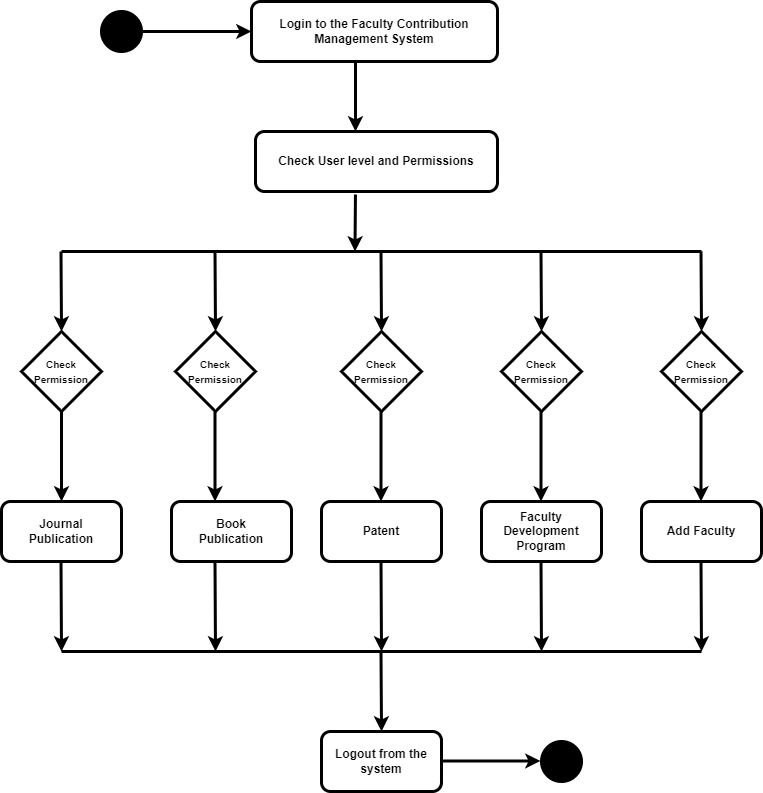

The diagram above was exported from draw.io. Its source (the exported page's mxGraphModel, read from the mxfile embedded in the PNG):
<mxGraphModel dx="1050" dy="569" grid="1" gridSize="10" guides="1" tooltips="1" connect="1" arrows="1" fold="1" page="1" pageScale="1" pageWidth="827" pageHeight="1169" math="0" shadow="0">
  <root>
    <mxCell id="0" />
    <mxCell id="1" parent="0" />
    <mxCell id="JSI8Sby0DyJMvzg88k3_-1" value="" style="ellipse;whiteSpace=wrap;html=1;aspect=fixed;fillColor=#000000;strokeWidth=3;" vertex="1" parent="1">
      <mxGeometry x="160" y="120" width="40" height="40" as="geometry" />
    </mxCell>
    <mxCell id="JSI8Sby0DyJMvzg88k3_-2" value="&lt;b&gt;Login to the Faculty Contribution Management System&lt;/b&gt;" style="rounded=1;whiteSpace=wrap;html=1;strokeWidth=3;" vertex="1" parent="1">
      <mxGeometry x="310" y="110" width="246" height="60" as="geometry" />
    </mxCell>
    <mxCell id="JSI8Sby0DyJMvzg88k3_-3" value="" style="endArrow=classic;html=1;rounded=0;entryX=0;entryY=0.5;entryDx=0;entryDy=0;exitX=1;exitY=0.5;exitDx=0;exitDy=0;strokeWidth=3;" edge="1" parent="1" source="JSI8Sby0DyJMvzg88k3_-1" target="JSI8Sby0DyJMvzg88k3_-2">
      <mxGeometry width="50" height="50" relative="1" as="geometry">
        <mxPoint x="220" y="139.5" as="sourcePoint" />
        <mxPoint x="290" y="139.5" as="targetPoint" />
      </mxGeometry>
    </mxCell>
    <mxCell id="JSI8Sby0DyJMvzg88k3_-5" value="" style="endArrow=classic;html=1;rounded=0;exitX=1;exitY=0.5;exitDx=0;exitDy=0;strokeWidth=3;" edge="1" parent="1">
      <mxGeometry width="50" height="50" relative="1" as="geometry">
        <mxPoint x="414" y="170" as="sourcePoint" />
        <mxPoint x="414" y="240" as="targetPoint" />
      </mxGeometry>
    </mxCell>
    <mxCell id="JSI8Sby0DyJMvzg88k3_-6" value="&lt;b&gt;Check User level and Permissions&lt;/b&gt;" style="rounded=1;whiteSpace=wrap;html=1;strokeWidth=3;" vertex="1" parent="1">
      <mxGeometry x="314" y="240" width="242" height="60" as="geometry" />
    </mxCell>
    <mxCell id="JSI8Sby0DyJMvzg88k3_-7" value="&lt;b style=&quot;border-color: var(--border-color); font-size: 10px;&quot;&gt;Check&lt;br style=&quot;border-color: var(--border-color);&quot;&gt;Permission&lt;/b&gt;" style="rhombus;whiteSpace=wrap;html=1;strokeWidth=3;" vertex="1" parent="1">
      <mxGeometry x="234" y="440" width="80" height="80" as="geometry" />
    </mxCell>
    <mxCell id="JSI8Sby0DyJMvzg88k3_-8" value="&lt;b style=&quot;border-color: var(--border-color); font-size: 10px;&quot;&gt;Check&lt;br style=&quot;border-color: var(--border-color);&quot;&gt;Permission&lt;/b&gt;" style="rhombus;whiteSpace=wrap;html=1;strokeWidth=3;" vertex="1" parent="1">
      <mxGeometry x="80" y="440" width="80" height="80" as="geometry" />
    </mxCell>
    <mxCell id="JSI8Sby0DyJMvzg88k3_-9" value="&lt;b style=&quot;border-color: var(--border-color); font-size: 10px;&quot;&gt;Check&lt;br style=&quot;border-color: var(--border-color);&quot;&gt;Permission&lt;/b&gt;&lt;b&gt;&lt;br&gt;&lt;/b&gt;" style="rhombus;whiteSpace=wrap;html=1;strokeWidth=3;" vertex="1" parent="1">
      <mxGeometry x="400" y="440" width="80" height="80" as="geometry" />
    </mxCell>
    <mxCell id="JSI8Sby0DyJMvzg88k3_-10" value="&lt;b style=&quot;font-size: 10px;&quot;&gt;Check&lt;br style=&quot;border-color: var(--border-color);&quot;&gt;Permission&lt;/b&gt;" style="rhombus;whiteSpace=wrap;html=1;strokeWidth=3;" vertex="1" parent="1">
      <mxGeometry x="560" y="440" width="80" height="80" as="geometry" />
    </mxCell>
    <mxCell id="JSI8Sby0DyJMvzg88k3_-11" value="&lt;b style=&quot;border-color: var(--border-color); font-size: 10px;&quot;&gt;Check&lt;br style=&quot;border-color: var(--border-color);&quot;&gt;Permission&lt;/b&gt;" style="rhombus;whiteSpace=wrap;html=1;strokeWidth=3;" vertex="1" parent="1">
      <mxGeometry x="720" y="440" width="80" height="80" as="geometry" />
    </mxCell>
    <mxCell id="JSI8Sby0DyJMvzg88k3_-12" value="" style="endArrow=none;html=1;rounded=0;strokeWidth=3;" edge="1" parent="1">
      <mxGeometry width="50" height="50" relative="1" as="geometry">
        <mxPoint x="120" y="360" as="sourcePoint" />
        <mxPoint x="760" y="360" as="targetPoint" />
      </mxGeometry>
    </mxCell>
    <mxCell id="JSI8Sby0DyJMvzg88k3_-13" value="" style="endArrow=classic;html=1;rounded=0;entryX=0.5;entryY=0;entryDx=0;entryDy=0;strokeWidth=3;" edge="1" parent="1" target="JSI8Sby0DyJMvzg88k3_-11">
      <mxGeometry width="50" height="50" relative="1" as="geometry">
        <mxPoint x="759.5" y="360" as="sourcePoint" />
        <mxPoint x="759.5" y="410" as="targetPoint" />
      </mxGeometry>
    </mxCell>
    <mxCell id="JSI8Sby0DyJMvzg88k3_-14" value="" style="endArrow=classic;html=1;rounded=0;entryX=0.5;entryY=0;entryDx=0;entryDy=0;strokeWidth=3;" edge="1" parent="1">
      <mxGeometry width="50" height="50" relative="1" as="geometry">
        <mxPoint x="119.5" y="360" as="sourcePoint" />
        <mxPoint x="120" y="440" as="targetPoint" />
      </mxGeometry>
    </mxCell>
    <mxCell id="JSI8Sby0DyJMvzg88k3_-15" value="" style="endArrow=classic;html=1;rounded=0;entryX=0.5;entryY=0;entryDx=0;entryDy=0;strokeWidth=3;" edge="1" parent="1">
      <mxGeometry width="50" height="50" relative="1" as="geometry">
        <mxPoint x="599.5" y="360" as="sourcePoint" />
        <mxPoint x="600" y="440" as="targetPoint" />
      </mxGeometry>
    </mxCell>
    <mxCell id="JSI8Sby0DyJMvzg88k3_-16" value="" style="endArrow=classic;html=1;rounded=0;entryX=0.5;entryY=0;entryDx=0;entryDy=0;strokeWidth=3;" edge="1" parent="1">
      <mxGeometry width="50" height="50" relative="1" as="geometry">
        <mxPoint x="439.5" y="360" as="sourcePoint" />
        <mxPoint x="440" y="440" as="targetPoint" />
      </mxGeometry>
    </mxCell>
    <mxCell id="JSI8Sby0DyJMvzg88k3_-17" value="" style="endArrow=classic;html=1;rounded=0;entryX=0.5;entryY=0;entryDx=0;entryDy=0;strokeWidth=3;" edge="1" parent="1">
      <mxGeometry width="50" height="50" relative="1" as="geometry">
        <mxPoint x="273.5" y="360" as="sourcePoint" />
        <mxPoint x="274" y="440" as="targetPoint" />
      </mxGeometry>
    </mxCell>
    <mxCell id="JSI8Sby0DyJMvzg88k3_-18" value="" style="endArrow=classic;html=1;rounded=0;entryX=0.5;entryY=0;entryDx=0;entryDy=0;exitX=0.413;exitY=1.05;exitDx=0;exitDy=0;exitPerimeter=0;strokeWidth=3;" edge="1" parent="1" source="JSI8Sby0DyJMvzg88k3_-6">
      <mxGeometry width="50" height="50" relative="1" as="geometry">
        <mxPoint x="410" y="310" as="sourcePoint" />
        <mxPoint x="413.5" y="360" as="targetPoint" />
      </mxGeometry>
    </mxCell>
    <mxCell id="JSI8Sby0DyJMvzg88k3_-19" value="" style="endArrow=none;html=1;rounded=0;strokeWidth=3;" edge="1" parent="1">
      <mxGeometry width="50" height="50" relative="1" as="geometry">
        <mxPoint x="120" y="760" as="sourcePoint" />
        <mxPoint x="760" y="760" as="targetPoint" />
      </mxGeometry>
    </mxCell>
    <mxCell id="JSI8Sby0DyJMvzg88k3_-21" value="&lt;b&gt;Journal&lt;br&gt;Publication&lt;/b&gt;" style="rounded=1;whiteSpace=wrap;html=1;strokeWidth=3;" vertex="1" parent="1">
      <mxGeometry x="60" y="610" width="120" height="60" as="geometry" />
    </mxCell>
    <mxCell id="JSI8Sby0DyJMvzg88k3_-23" value="&lt;b&gt;Book&lt;br style=&quot;border-color: var(--border-color);&quot;&gt;Publication&lt;/b&gt;" style="rounded=1;whiteSpace=wrap;html=1;strokeWidth=3;" vertex="1" parent="1">
      <mxGeometry x="230" y="610" width="120" height="60" as="geometry" />
    </mxCell>
    <mxCell id="JSI8Sby0DyJMvzg88k3_-24" value="&lt;b&gt;Patent&lt;/b&gt;" style="rounded=1;whiteSpace=wrap;html=1;strokeWidth=3;" vertex="1" parent="1">
      <mxGeometry x="380" y="610" width="120" height="60" as="geometry" />
    </mxCell>
    <mxCell id="JSI8Sby0DyJMvzg88k3_-25" value="&lt;b&gt;Faculty&lt;br&gt;Development&lt;br&gt;Program&lt;/b&gt;" style="rounded=1;whiteSpace=wrap;html=1;strokeWidth=3;" vertex="1" parent="1">
      <mxGeometry x="540" y="610" width="120" height="60" as="geometry" />
    </mxCell>
    <mxCell id="JSI8Sby0DyJMvzg88k3_-26" value="&lt;b&gt;Add Faculty&lt;/b&gt;" style="rounded=1;whiteSpace=wrap;html=1;strokeWidth=3;" vertex="1" parent="1">
      <mxGeometry x="700" y="610" width="120" height="60" as="geometry" />
    </mxCell>
    <mxCell id="JSI8Sby0DyJMvzg88k3_-27" value="" style="endArrow=classic;html=1;rounded=0;entryX=0.5;entryY=0;entryDx=0;entryDy=0;exitX=0.5;exitY=1;exitDx=0;exitDy=0;strokeWidth=3;" edge="1" parent="1" source="JSI8Sby0DyJMvzg88k3_-8">
      <mxGeometry width="50" height="50" relative="1" as="geometry">
        <mxPoint x="119.5" y="530" as="sourcePoint" />
        <mxPoint x="120" y="610" as="targetPoint" />
      </mxGeometry>
    </mxCell>
    <mxCell id="JSI8Sby0DyJMvzg88k3_-28" value="" style="endArrow=classic;html=1;rounded=0;entryX=0.5;entryY=0;entryDx=0;entryDy=0;exitX=0.5;exitY=1;exitDx=0;exitDy=0;strokeWidth=3;" edge="1" parent="1">
      <mxGeometry width="50" height="50" relative="1" as="geometry">
        <mxPoint x="759.5" y="520" as="sourcePoint" />
        <mxPoint x="759.5" y="610" as="targetPoint" />
      </mxGeometry>
    </mxCell>
    <mxCell id="JSI8Sby0DyJMvzg88k3_-29" value="" style="endArrow=classic;html=1;rounded=0;entryX=0.5;entryY=0;entryDx=0;entryDy=0;exitX=0.5;exitY=1;exitDx=0;exitDy=0;strokeWidth=3;" edge="1" parent="1">
      <mxGeometry width="50" height="50" relative="1" as="geometry">
        <mxPoint x="599.5" y="520" as="sourcePoint" />
        <mxPoint x="599.5" y="610" as="targetPoint" />
      </mxGeometry>
    </mxCell>
    <mxCell id="JSI8Sby0DyJMvzg88k3_-30" value="" style="endArrow=classic;html=1;rounded=0;entryX=0.5;entryY=0;entryDx=0;entryDy=0;exitX=0.5;exitY=1;exitDx=0;exitDy=0;strokeWidth=3;" edge="1" parent="1">
      <mxGeometry width="50" height="50" relative="1" as="geometry">
        <mxPoint x="439.5" y="520" as="sourcePoint" />
        <mxPoint x="439.5" y="610" as="targetPoint" />
      </mxGeometry>
    </mxCell>
    <mxCell id="JSI8Sby0DyJMvzg88k3_-31" value="" style="endArrow=classic;html=1;rounded=0;entryX=0.5;entryY=0;entryDx=0;entryDy=0;exitX=0.5;exitY=1;exitDx=0;exitDy=0;strokeWidth=3;" edge="1" parent="1">
      <mxGeometry width="50" height="50" relative="1" as="geometry">
        <mxPoint x="273.5" y="520" as="sourcePoint" />
        <mxPoint x="273.5" y="610" as="targetPoint" />
      </mxGeometry>
    </mxCell>
    <mxCell id="JSI8Sby0DyJMvzg88k3_-32" value="" style="endArrow=classic;html=1;rounded=0;strokeWidth=3;" edge="1" parent="1">
      <mxGeometry width="50" height="50" relative="1" as="geometry">
        <mxPoint x="119.5" y="670" as="sourcePoint" />
        <mxPoint x="120" y="760" as="targetPoint" />
      </mxGeometry>
    </mxCell>
    <mxCell id="JSI8Sby0DyJMvzg88k3_-33" value="" style="endArrow=classic;html=1;rounded=0;strokeWidth=3;" edge="1" parent="1">
      <mxGeometry width="50" height="50" relative="1" as="geometry">
        <mxPoint x="759.5" y="670" as="sourcePoint" />
        <mxPoint x="760" y="760" as="targetPoint" />
      </mxGeometry>
    </mxCell>
    <mxCell id="JSI8Sby0DyJMvzg88k3_-34" value="" style="endArrow=classic;html=1;rounded=0;strokeWidth=3;" edge="1" parent="1">
      <mxGeometry width="50" height="50" relative="1" as="geometry">
        <mxPoint x="599.5" y="670" as="sourcePoint" />
        <mxPoint x="600" y="760" as="targetPoint" />
      </mxGeometry>
    </mxCell>
    <mxCell id="JSI8Sby0DyJMvzg88k3_-35" value="" style="endArrow=classic;html=1;rounded=0;strokeWidth=3;" edge="1" parent="1">
      <mxGeometry width="50" height="50" relative="1" as="geometry">
        <mxPoint x="273.5" y="670" as="sourcePoint" />
        <mxPoint x="274" y="760" as="targetPoint" />
      </mxGeometry>
    </mxCell>
    <mxCell id="JSI8Sby0DyJMvzg88k3_-36" value="" style="endArrow=classic;html=1;rounded=0;strokeWidth=3;" edge="1" parent="1">
      <mxGeometry width="50" height="50" relative="1" as="geometry">
        <mxPoint x="439.5" y="670" as="sourcePoint" />
        <mxPoint x="440" y="760" as="targetPoint" />
      </mxGeometry>
    </mxCell>
    <mxCell id="JSI8Sby0DyJMvzg88k3_-37" value="&lt;b&gt;Logout from the system&lt;/b&gt;" style="rounded=1;whiteSpace=wrap;html=1;strokeWidth=3;" vertex="1" parent="1">
      <mxGeometry x="380" y="840" width="120" height="60" as="geometry" />
    </mxCell>
    <mxCell id="JSI8Sby0DyJMvzg88k3_-38" value="" style="endArrow=classic;html=1;rounded=0;entryX=0.5;entryY=0;entryDx=0;entryDy=0;entryPerimeter=0;strokeWidth=3;" edge="1" parent="1" target="JSI8Sby0DyJMvzg88k3_-37">
      <mxGeometry width="50" height="50" relative="1" as="geometry">
        <mxPoint x="439.5" y="760" as="sourcePoint" />
        <mxPoint x="440" y="830" as="targetPoint" />
      </mxGeometry>
    </mxCell>
    <mxCell id="JSI8Sby0DyJMvzg88k3_-39" value="" style="endArrow=classic;html=1;rounded=0;strokeWidth=3;" edge="1" parent="1">
      <mxGeometry width="50" height="50" relative="1" as="geometry">
        <mxPoint x="500" y="869.5" as="sourcePoint" />
        <mxPoint x="599" y="869.5" as="targetPoint" />
      </mxGeometry>
    </mxCell>
    <mxCell id="JSI8Sby0DyJMvzg88k3_-40" value="" style="ellipse;whiteSpace=wrap;html=1;aspect=fixed;fillColor=#000000;strokeWidth=3;" vertex="1" parent="1">
      <mxGeometry x="600" y="850" width="40" height="40" as="geometry" />
    </mxCell>
  </root>
</mxGraphModel>